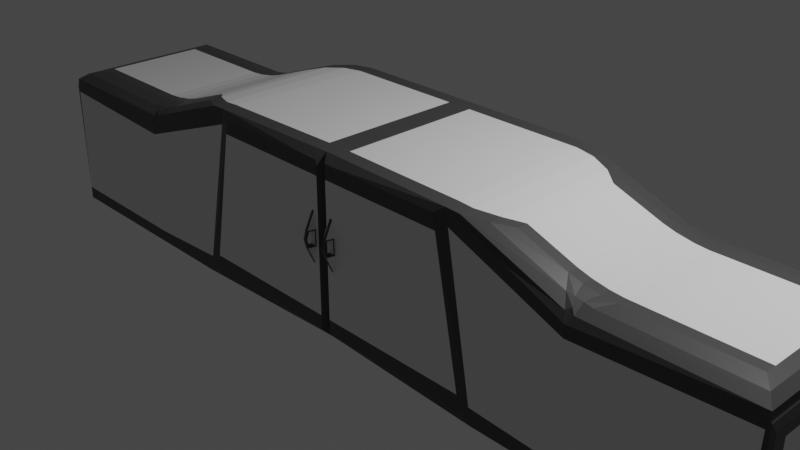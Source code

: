 # Source: supcup2.blend  (saved by Blender 3.1.7; exported with 4.5.12 LTS)
import bpy
from mathutils import Matrix  # noqa: F401  (used for matrix-valued properties, if any)

bpy.ops.wm.read_factory_settings(use_empty=True)
scene = bpy.context.scene
scene.name = 'Scene'

# ---- collections
col_collection = bpy.data.collections.new('Collection'); scene.collection.children.link(col_collection)

# ---- materials (node trees are filled in below, after node groups)
mat_cbdark = bpy.data.materials.new('CBDark')
mat_cbdark.alpha_threshold = 0.0
mat_cbdark.use_transparent_shadow = False
mat_cbdark.line_color = (0.0, 0.0, 0.0, 1.0)
mat_cblight = bpy.data.materials.new('CBLight')
mat_cblight.use_transparent_shadow = False

# ---- material node trees
mat_cbdark.use_nodes = True; mat_cbdark.node_tree.nodes.clear()
_N = mat_cbdark.node_tree.nodes; _L = mat_cbdark.node_tree.links
n0 = _N.new('ShaderNodeOutputMaterial'); n0.name = 'Material Output'; n0.location = (300, 300)
n1 = _N.new('ShaderNodeBsdfPrincipled'); n1.name = 'Principled BSDF'; n1.location = (10, 300)
n1.distribution = 'GGX'
n1.subsurface_method = 'RANDOM_WALK_SKIN'
n1.inputs[0].default_value = (0.05811, 0.05811, 0.05811, 1.0)
n1.inputs[2].default_value = 0.4
n1.inputs[3].default_value = 1.45
n1.inputs[27].default_value = (0.0, 0.0, 0.0, 1.0)
n1.inputs[28].default_value = 1.0
_L.new(n1.outputs[0], n0.inputs[0])
n0.is_active_output = True
mat_cblight.use_nodes = True; mat_cblight.node_tree.nodes.clear()
_N = mat_cblight.node_tree.nodes; _L = mat_cblight.node_tree.links
n0 = _N.new('ShaderNodeBsdfPrincipled'); n0.name = 'Principled BSDF'; n0.location = (10, 300)
n0.distribution = 'GGX'
n0.subsurface_method = 'RANDOM_WALK_SKIN'
n0.inputs[3].default_value = 1.45
n0.inputs[27].default_value = (0.0, 0.0, 0.0, 1.0)
n0.inputs[28].default_value = 1.0
n1 = _N.new('ShaderNodeOutputMaterial'); n1.name = 'Material Output'; n1.location = (300, 300)
_L.new(n0.outputs[0], n1.inputs[0])
n1.is_active_output = True

# ---- world
world_world = bpy.data.worlds.new('World'); scene.world = world_world
world_world.use_nodes = True; world_world.node_tree.nodes.clear()
_N = world_world.node_tree.nodes; _L = world_world.node_tree.links
n0 = _N.new('ShaderNodeOutputWorld'); n0.name = 'World Output'; n0.location = (300, 300)
n1 = _N.new('ShaderNodeBackground'); n1.name = 'Background'; n1.location = (10, 300)
n1.inputs[0].default_value = (0.05088, 0.05088, 0.05088, 1.0)
_L.new(n1.outputs[0], n0.inputs[0])
n0.is_active_output = True
world_world.color = (0.05088, 0.05088, 0.05088)
world_world.use_sun_shadow = False
world_world.sun_shadow_jitter_overblur = 0.0

# ---- cameras
cam_camera = bpy.data.cameras.new('Camera')
cam_camera.clip_end = 100.0
cam_camera.ortho_scale = 7.314

# ---- lights
light_light = bpy.data.lights.new('Light', 'POINT')
light_light.transmission_factor = 0.0
light_light.energy = 1000.0
light_light.shadow_soft_size = 0.1
light_light.shadow_maximum_resolution = 0.006
light_light.use_absolute_resolution = True

# ---- meshes
me_cube = bpy.data.meshes.new('Cube')
me_cube.from_pydata([(1.912, 1.0, -1.0), (0.0, 1.0, 1.0), (0.0, 1.0, -1.0), (2.914, 1.0, -1.0), (2.914, -1.0, -1.0), (2.914, -1.0, 0.3435), (2.914, 1.0, 0.3435), (2.144, 0.6952, 0.9167), (1.516, 1.0, 1.0), (1.975, 0.8476, 0.9584), (1.745, 0.9592, 0.9888), (2.144, -0.6952, 0.9167), (1.975, -0.8476, 0.9584), (1.745, -0.9592, 0.9888), (3.155, 0.6952, 0.6391), (2.914, 1.0, 0.4731), (2.683, 0.6952, 0.7224), (3.054, 0.8467, 0.6138), (3.004, 0.6952, 0.6513), (2.961, 0.8418, 0.6291), (2.874, 0.9574, 0.5668), (2.966, 0.9573, 0.5525), (2.919, 0.9239, 0.6008), (2.831, 0.6952, 0.6818), (2.79, 0.8467, 0.6585), (2.875, 0.8418, 0.6437), (3.155, -0.6952, 0.6391), (2.683, -0.6952, 0.7224), (2.914, -1.0, 0.4731), (3.004, -0.6952, 0.6513), (3.054, -0.8467, 0.6138), (2.961, -0.8418, 0.6291), (2.79, -0.8467, 0.6585), (2.831, -0.6952, 0.6818), (2.875, -0.8418, 0.6437), (2.966, -0.9573, 0.5525), (2.874, -0.9574, 0.5668), (2.919, -0.9239, 0.6008), (4.434, 0.6952, 0.6391), (1.551, 1.0, 0.824), (4.555, 0.8476, 0.6155), (4.643, 0.9592, 0.551), (4.434, -0.6952, 0.6391), (0.0, 1.0, 0.824), (4.555, -0.8476, 0.6155), (4.643, -0.9592, 0.551), (1.832, -1.0, -0.9204), (1.977, -1.0, -1.0), (0.06277, -1.0, 0.9204), (0.0, -0.9204, 1.0), (0.06277, -1.0, -0.9204), (0.0, -0.9204, -1.0), (1.467, -1.0, 0.9204), (1.58, -0.9602, 0.9969), (4.675, 0.9071, -0.9071), (4.602, 1.0, -1.0), (4.653, 0.9728, -0.9728), (4.675, -0.9071, -0.9071), (4.602, -1.0, -1.0), (4.653, -0.9728, -0.9728), (4.675, 0.9071, 0.3699), (4.623, 0.9664, 0.5304), (4.66, 0.9629, 0.4554), (4.675, -0.9071, 0.3699), (4.623, -0.9664, 0.5304), (4.66, -0.9629, 0.4554), (0.06277, -1.0, 0.7584), (0.0, -0.9204, 0.824), (1.499, -1.0, 0.7584), (1.615, -0.9637, 0.8211), (4.675, 0.9071, 0.2575), (4.659, 0.9638, 0.3297), (4.621, 0.9693, 0.3957), (4.675, -0.9071, 0.2575), (4.659, -0.9638, 0.3297), (4.621, -0.9693, 0.3957), (0.0, 1.0, -0.8161), (4.654, 0.9719, -0.8415), (0.06277, -1.0, -0.7512), (1.876, 1.0, -0.8161), (2.914, -1.0, -0.8646), (2.914, 1.0, -0.8646), (1.941, -0.9963, -0.8164), (0.0, -0.9204, -0.8161), (1.798, -1.0, -0.7512), (4.675, 0.9071, -0.7897), (4.654, -0.9719, -0.8415), (4.603, -0.9969, -0.8593), (4.603, 0.9969, -0.8593), (4.675, -0.9071, -0.7897), (0.1763, 1.0, -1.0), (0.1397, 1.0, 1.0), (0.1823, -0.9277, -1.0), (0.2259, -1.0, -0.9204), (0.1922, -1.0, 0.9204), (0.1457, -0.9241, 0.9997), (0.1952, -1.0, 0.7584), (0.143, 1.0, 0.824), (0.1729, 1.0, -0.8161), (0.2228, -1.0, -0.7512), (2.914, 0.8349, -1.0), (1.745, 0.8008, 0.9888), (1.975, 0.7076, 0.9584), (2.144, 0.5804, 0.9167), (2.683, 0.5804, 0.7224), (2.831, 0.5804, 0.6818), (3.004, 0.5804, 0.6513), (3.155, 0.5804, 0.6391), (4.434, 0.5804, 0.6391), (4.555, 0.7076, 0.6155), (4.643, 0.8008, 0.551), (0.0, 0.8414, -1.0), (1.918, 0.8349, -1.0), (0.0, 0.8414, 1.0), (1.521, 0.8382, 0.9997), (4.602, 0.8349, -1.0), (4.653, 0.8121, -0.9728), (4.675, 0.7573, -0.9071), (4.675, 0.7573, 0.3699), (4.66, 0.8039, 0.4554), (4.623, 0.8068, 0.5304), (4.675, 0.7573, 0.2575), (0.0, 0.8414, 0.824), (0.0, 0.8414, -0.8161), (4.675, 0.7573, -0.7897), (0.1768, 0.8408, -1.0), (0.1402, 0.8411, 1.0), (2.683, -0.5777, 0.7224), (4.434, -0.5777, 0.6391), (1.972, -0.8309, -1.0), (4.653, -0.8083, -0.9728), (4.675, -0.7537, -0.9071), (4.66, -0.8001, 0.4554), (4.623, -0.803, 0.5304), (4.675, -0.7537, 0.2575), (4.675, -0.7537, -0.7897), (0.1818, -0.7648, -1.0), (0.1452, -0.7614, 0.9997), (2.914, -0.8309, -1.0), (1.745, -0.797, 0.9888), (1.975, -0.7043, 0.9584), (2.144, -0.5777, 0.9167), (2.831, -0.5777, 0.6818), (3.004, -0.5777, 0.6513), (3.155, -0.5777, 0.6391), (4.555, -0.7043, 0.6155), (4.643, -0.797, 0.551), (0.0, -0.7581, -1.0), (0.0, -0.7581, 1.0), (1.575, -0.7945, 0.9971), (4.602, -0.8309, -1.0), (4.675, -0.7537, 0.3699), (0.0, -0.7581, 0.824), (0.0, -0.7581, -0.8161), (0.06277, -1.0, 0.003612), (0.129, -1.0, 0.7584), (0.1428, -1.0, -0.7512), (0.209, -1.0, 0.003612), (0.1359, -1.087, 0.003612), (0.06277, -1.0, 0.381), (0.09588, -1.0, 0.7584), (0.1028, -1.0, -0.7512), (0.2159, -1.0, -0.3738), (0.06277, -1.0, -0.3738), (0.1621, -1.0, 0.7584), (0.1828, -1.0, -0.7512), (0.2021, -1.0, 0.381), (0.102, -1.013, 0.01743), (0.1695, -1.013, 0.01743), (0.1393, -1.0, -0.3738), (0.1324, -1.0, 0.381), (0.1673, -1.0, 0.381), (0.1776, -1.0, -0.3738), (0.101, -1.0, -0.3738), (0.0976, -1.0, 0.381), (0.06277, -1.0, 0.5697), (0.07933, -1.0, 0.7584), (0.08277, -1.0, -0.7512), (0.2193, -1.0, -0.5625), (0.06277, -1.0, -0.1851), (0.1455, -1.0, 0.7584), (0.1628, -1.0, -0.7512), (0.2055, -1.0, 0.1923), (0.08105, -1.0, 0.003612), (0.1568, -1.073, 0.01743), (0.141, -1.0, -0.5625), (0.1342, -1.087, 0.1923), (0.06277, -1.0, 0.1923), (0.1124, -1.0, 0.7584), (0.1228, -1.0, -0.7512), (0.2124, -1.0, -0.1851), (0.06277, -1.0, -0.5625), (0.1786, -1.0, 0.7584), (0.2028, -1.0, -0.7512), (0.1986, -1.0, 0.5697), (0.1147, -1.073, 0.01743), (0.1907, -1.0, 0.003612), (0.1376, -1.0, -0.1851), (0.1307, -1.0, 0.5697), (0.1498, -1.0, 0.381), (0.1847, -1.0, 0.381), (0.1672, -1.013, 0.1785), (0.1647, -1.0, 0.5697), (0.1585, -1.0, -0.3738), (0.1967, -1.0, -0.3738), (0.1802, -1.0, -0.5625), (0.175, -1.0, -0.1851), (0.08191, -1.0, -0.3738), (0.1202, -1.0, -0.3738), (0.1019, -1.0, -0.5625), (0.1002, -1.0, -0.1851), (0.08019, -1.0, 0.381), (0.115, -1.0, 0.381), (0.1013, -1.013, 0.1785), (0.09674, -1.0, 0.5697), (0.1137, -1.0, 0.5697), (0.1136, -1.073, 0.1785), (0.08062, -1.0, 0.1923), (0.1189, -1.0, -0.1851), (0.1215, -1.0, -0.5625), (0.08234, -1.0, -0.5625), (0.1937, -1.0, -0.1851), (0.1998, -1.0, -0.5625), (0.1606, -1.0, -0.5625), (0.1816, -1.0, 0.5697), (0.1877, -1.0, 0.1923), (0.1549, -1.073, 0.1785), (0.1477, -1.0, 0.5697), (0.1563, -1.0, -0.1851), (0.08148, -1.0, -0.1851), (0.07976, -1.0, 0.5697), (0.1176, -1.087, 0.003612), (0.09932, -1.0, 0.003612), (0.1698, -1.0, 0.1923), (0.1724, -1.0, 0.003612), (0.09846, -1.0, 0.1923), (0.1541, -1.087, 0.003612), (0.1163, -1.087, 0.1923), (0.152, -1.087, 0.1923), (0.135, -1.111, 0.09796), (0.117, -1.111, 0.09796), (0.1531, -1.111, 0.09796), (0.1142, -1.098, 0.09796), (0.1559, -1.098, 0.09796), (-1.912, 1.0, -1.0), (-2.914, 1.0, -1.0), (-2.914, -1.0, -1.0), (-2.914, -1.0, 0.3435), (-2.914, 1.0, 0.3435), (-2.144, 0.6952, 0.9167), (-1.516, 1.0, 1.0), (-1.975, 0.8476, 0.9584), (-1.745, 0.9592, 0.9888), (-2.144, -0.6952, 0.9167), (-1.975, -0.8476, 0.9584), (-1.745, -0.9592, 0.9888), (-3.155, 0.6952, 0.6391), (-2.914, 1.0, 0.4731), (-2.683, 0.6952, 0.7224), (-3.054, 0.8467, 0.6138), (-3.004, 0.6952, 0.6513), (-2.961, 0.8418, 0.6291), (-2.874, 0.9574, 0.5668), (-2.966, 0.9573, 0.5525), (-2.919, 0.9239, 0.6008), (-2.831, 0.6952, 0.6818), (-2.79, 0.8467, 0.6585), (-2.875, 0.8418, 0.6437), (-3.155, -0.6952, 0.6391), (-2.683, -0.6952, 0.7224), (-2.914, -1.0, 0.4731), (-3.004, -0.6952, 0.6513), (-3.054, -0.8467, 0.6138), (-2.961, -0.8418, 0.6291), (-2.79, -0.8467, 0.6585), (-2.831, -0.6952, 0.6818), (-2.875, -0.8418, 0.6437), (-2.966, -0.9573, 0.5525), (-2.874, -0.9574, 0.5668), (-2.919, -0.9239, 0.6008), (-4.434, 0.6952, 0.6391), (-1.551, 1.0, 0.824), (-4.555, 0.8476, 0.6155), (-4.643, 0.9592, 0.551), (-4.434, -0.6952, 0.6391), (-4.555, -0.8476, 0.6155), (-4.643, -0.9592, 0.551), (-1.832, -1.0, -0.9204), (-1.977, -1.0, -1.0), (-0.06277, -1.0, 0.9204), (-0.06277, -1.0, -0.9204), (-1.467, -1.0, 0.9204), (-1.58, -0.9602, 0.9969), (-4.675, 0.9071, -0.9071), (-4.602, 1.0, -1.0), (-4.653, 0.9728, -0.9728), (-4.675, -0.9071, -0.9071), (-4.602, -1.0, -1.0), (-4.653, -0.9728, -0.9728), (-4.675, 0.9071, 0.3699), (-4.623, 0.9664, 0.5304), (-4.66, 0.9629, 0.4554), (-4.675, -0.9071, 0.3699), (-4.623, -0.9664, 0.5304), (-4.66, -0.9629, 0.4554), (-0.06277, -1.0, 0.7584), (-1.499, -1.0, 0.7584), (-1.615, -0.9637, 0.8211), (-4.675, 0.9071, 0.2575), (-4.659, 0.9638, 0.3297), (-4.621, 0.9693, 0.3957), (-4.675, -0.9071, 0.2575), (-4.659, -0.9638, 0.3297), (-4.621, -0.9693, 0.3957), (-4.654, 0.9719, -0.8415), (-0.06277, -1.0, -0.7512), (-1.876, 1.0, -0.8161), (-2.914, -1.0, -0.8646), (-2.914, 1.0, -0.8646), (-1.941, -0.9963, -0.8164), (-1.798, -1.0, -0.7512), (-4.675, 0.9071, -0.7897), (-4.654, -0.9719, -0.8415), (-4.603, -0.9969, -0.8593), (-4.603, 0.9969, -0.8593), (-4.675, -0.9071, -0.7897), (-0.1763, 1.0, -1.0), (-0.1397, 1.0, 1.0), (-0.1823, -0.9277, -1.0), (-0.2259, -1.0, -0.9204), (-0.1922, -1.0, 0.9204), (-0.1457, -0.9241, 0.9997), (-0.1952, -1.0, 0.7584), (-0.143, 1.0, 0.824), (-0.1729, 1.0, -0.8161), (-0.2228, -1.0, -0.7512), (-2.914, 0.8349, -1.0), (-1.745, 0.8008, 0.9888), (-1.975, 0.7076, 0.9584), (-2.144, 0.5804, 0.9167), (-2.683, 0.5804, 0.7224), (-2.831, 0.5804, 0.6818), (-3.004, 0.5804, 0.6513), (-3.155, 0.5804, 0.6391), (-4.434, 0.5804, 0.6391), (-4.555, 0.7076, 0.6155), (-4.643, 0.8008, 0.551), (-1.918, 0.8349, -1.0), (-1.521, 0.8382, 0.9997), (-4.602, 0.8349, -1.0), (-4.653, 0.8121, -0.9728), (-4.675, 0.7573, -0.9071), (-4.675, 0.7573, 0.3699), (-4.66, 0.8039, 0.4554), (-4.623, 0.8068, 0.5304), (-4.675, 0.7573, 0.2575), (-4.675, 0.7573, -0.7897), (-0.1768, 0.8408, -1.0), (-0.1402, 0.8411, 1.0), (-2.683, -0.5777, 0.7224), (-4.434, -0.5777, 0.6391), (-1.972, -0.8309, -1.0), (-4.653, -0.8083, -0.9728), (-4.675, -0.7537, -0.9071), (-4.66, -0.8001, 0.4554), (-4.623, -0.803, 0.5304), (-4.675, -0.7537, 0.2575), (-4.675, -0.7537, -0.7897), (-0.1818, -0.7648, -1.0), (-0.1452, -0.7614, 0.9997), (-2.914, -0.8309, -1.0), (-1.745, -0.797, 0.9888), (-1.975, -0.7043, 0.9584), (-2.144, -0.5777, 0.9167), (-2.831, -0.5777, 0.6818), (-3.004, -0.5777, 0.6513), (-3.155, -0.5777, 0.6391), (-4.555, -0.7043, 0.6155), (-4.643, -0.797, 0.551), (-1.575, -0.7945, 0.9971), (-4.602, -0.8309, -1.0), (-4.675, -0.7537, 0.3699), (-0.06277, -1.0, 0.003612), (-0.129, -1.0, 0.7584), (-0.1428, -1.0, -0.7512), (-0.209, -1.0, 0.003612), (-0.1359, -1.087, 0.003612), (-0.06277, -1.0, 0.381), (-0.09588, -1.0, 0.7584), (-0.1028, -1.0, -0.7512), (-0.2159, -1.0, -0.3738), (-0.06277, -1.0, -0.3738), (-0.1621, -1.0, 0.7584), (-0.1828, -1.0, -0.7512), (-0.2021, -1.0, 0.381), (-0.102, -1.013, 0.01743), (-0.1695, -1.013, 0.01743), (-0.1393, -1.0, -0.3738), (-0.1324, -1.0, 0.381), (-0.1673, -1.0, 0.381), (-0.1776, -1.0, -0.3738), (-0.101, -1.0, -0.3738), (-0.0976, -1.0, 0.381), (-0.06277, -1.0, 0.5697), (-0.07933, -1.0, 0.7584), (-0.08277, -1.0, -0.7512), (-0.2193, -1.0, -0.5625), (-0.06277, -1.0, -0.1851), (-0.1455, -1.0, 0.7584), (-0.1628, -1.0, -0.7512), (-0.2055, -1.0, 0.1923), (-0.08105, -1.0, 0.003612), (-0.1568, -1.073, 0.01743), (-0.141, -1.0, -0.5625), (-0.1342, -1.087, 0.1923), (-0.06277, -1.0, 0.1923), (-0.1124, -1.0, 0.7584), (-0.1228, -1.0, -0.7512), (-0.2124, -1.0, -0.1851), (-0.06277, -1.0, -0.5625), (-0.1786, -1.0, 0.7584), (-0.2028, -1.0, -0.7512), (-0.1986, -1.0, 0.5697), (-0.1147, -1.073, 0.01743), (-0.1907, -1.0, 0.003612), (-0.1376, -1.0, -0.1851), (-0.1307, -1.0, 0.5697), (-0.1498, -1.0, 0.381), (-0.1847, -1.0, 0.381), (-0.1672, -1.013, 0.1785), (-0.1647, -1.0, 0.5697), (-0.1585, -1.0, -0.3738), (-0.1967, -1.0, -0.3738), (-0.1802, -1.0, -0.5625), (-0.175, -1.0, -0.1851), (-0.08191, -1.0, -0.3738), (-0.1202, -1.0, -0.3738), (-0.1019, -1.0, -0.5625), (-0.1002, -1.0, -0.1851), (-0.08019, -1.0, 0.381), (-0.115, -1.0, 0.381), (-0.1013, -1.013, 0.1785), (-0.09674, -1.0, 0.5697), (-0.1137, -1.0, 0.5697), (-0.1136, -1.073, 0.1785), (-0.08062, -1.0, 0.1923), (-0.1189, -1.0, -0.1851), (-0.1215, -1.0, -0.5625), (-0.08234, -1.0, -0.5625), (-0.1937, -1.0, -0.1851), (-0.1998, -1.0, -0.5625), (-0.1606, -1.0, -0.5625), (-0.1816, -1.0, 0.5697), (-0.1877, -1.0, 0.1923), (-0.1549, -1.073, 0.1785), (-0.1477, -1.0, 0.5697), (-0.1563, -1.0, -0.1851), (-0.08148, -1.0, -0.1851), (-0.07976, -1.0, 0.5697), (-0.1176, -1.087, 0.003612), (-0.09932, -1.0, 0.003612), (-0.1698, -1.0, 0.1923), (-0.1724, -1.0, 0.003612), (-0.09846, -1.0, 0.1923), (-0.1541, -1.087, 0.003612), (-0.1163, -1.087, 0.1923), (-0.152, -1.087, 0.1923), (-0.135, -1.111, 0.09796), (-0.117, -1.111, 0.09796), (-0.1531, -1.111, 0.09796), (-0.1142, -1.098, 0.09796), (-0.1559, -1.098, 0.09796)], [], [(122, 113, 1, 43), (80, 4, 58, 87), (137, 148, 49, 95), (112, 0, 3, 100), (149, 53, 13, 139), (141, 11, 27, 127), (61, 15, 21, 41), (136, 129, 47, 92), (97, 91, 8, 39), (82, 47, 4, 80), (144, 26, 42, 128), (6, 15, 61, 72), (100, 3, 55, 115), (14, 17, 19, 18), (17, 21, 22, 19), (15, 20, 22, 21), (20, 24, 25, 22), (16, 23, 25, 24), (23, 18, 19, 25), (19, 22, 25), (26, 29, 31, 30), (29, 33, 34, 31), (27, 32, 34, 33), (32, 36, 37, 34), (28, 35, 37, 36), (35, 30, 31, 37), (31, 34, 37), (53, 28, 36, 13), (139, 13, 12, 140), (140, 12, 11, 141), (127, 27, 33, 142), (142, 33, 29, 143), (143, 29, 26, 144), (13, 36, 32, 12), (12, 32, 27, 11), (15, 8, 10, 20), (20, 10, 9, 24), (24, 9, 7, 16), (128, 42, 44, 145), (145, 44, 45, 146), (28, 64, 45, 35), (135, 134, 73, 89), (35, 45, 44, 30), (30, 44, 42, 26), (146, 45, 64, 133), (41, 21, 17, 40), (40, 17, 14, 38), (39, 8, 15, 6), (66, 48, 49, 67), (92, 47, 46, 93), (94, 52, 53, 95), (84, 46, 47, 82), (96, 94, 48, 66, 176, 160, 188, 155, 180, 164, 192), (115, 55, 56, 116), (116, 56, 54, 117), (118, 60, 62, 119), (119, 62, 61, 120), (85, 54, 56, 77), (77, 56, 55, 88), (73, 63, 65, 74), (74, 65, 64, 75), (134, 151, 63, 73), (86, 74, 75, 87), (89, 73, 74, 86), (62, 71, 72, 61), (60, 70, 71, 62), (230, 176, 66, 175), (52, 68, 69, 53), (78, 191, 163, 179, 154, 187, 159, 175, 66, 67, 83), (79, 39, 6, 81), (81, 6, 72, 88), (53, 69, 5, 28), (98, 97, 39, 79), (28, 5, 75, 64), (123, 122, 43, 76), (111, 123, 76, 2), (90, 98, 79, 0), (3, 81, 88, 55), (0, 79, 81, 3), (50, 78, 83, 51), (93, 99, 193, 165, 181, 156, 189, 161, 177, 78, 50), (57, 89, 86, 59), (59, 86, 87, 58), (71, 77, 88, 72), (70, 85, 77, 71), (68, 84, 82, 69), (131, 135, 89, 57), (69, 82, 80, 5), (5, 80, 87, 75), (46, 84, 99, 93), (2, 76, 98, 90), (76, 43, 97, 98), (84, 68, 96, 194, 166, 182, 157, 190, 162, 178, 99), (68, 52, 94, 96), (48, 94, 95, 49), (51, 92, 93, 50), (43, 1, 91, 97), (147, 136, 92, 51), (149, 137, 95, 53), (8, 91, 126, 114), (2, 90, 125, 111), (54, 85, 124, 117), (147, 153, 123, 111), (153, 152, 122, 123), (70, 60, 118, 121), (132, 119, 120, 133), (151, 118, 119, 132), (130, 116, 117, 131), (150, 115, 116, 130), (41, 110, 120, 61), (85, 70, 121, 124), (40, 109, 110, 41), (38, 108, 109, 40), (18, 106, 107, 14), (23, 105, 106, 18), (16, 104, 105, 23), (9, 102, 103, 7), (10, 101, 102, 9), (138, 100, 115, 150), (14, 107, 108, 38), (90, 0, 112, 125), (7, 103, 104, 16), (8, 114, 101, 10), (129, 112, 100, 138), (91, 1, 113, 126), (152, 148, 113, 122), (67, 49, 148, 152), (47, 129, 138, 4), (4, 138, 150, 58), (58, 150, 130, 59), (59, 130, 131, 57), (63, 151, 132, 65), (65, 132, 133, 64), (83, 67, 152, 153), (51, 83, 153, 147), (114, 126, 137, 149), (111, 125, 136, 147), (117, 124, 135, 131), (121, 118, 151, 134), (110, 146, 133, 120), (124, 121, 134, 135), (109, 145, 146, 110), (108, 128, 145, 109), (106, 143, 144, 107), (105, 142, 143, 106), (104, 127, 142, 105), (102, 140, 141, 103), (101, 139, 140, 102), (107, 144, 128, 108), (125, 112, 129, 136), (103, 141, 127, 104), (114, 149, 139, 101), (126, 113, 148, 137), (229, 183, 154, 179), (228, 236, 158, 197), (227, 180, 155, 198), (238, 199, 170, 186), (225, 200, 171, 233), (224, 192, 164, 202), (223, 203, 169, 185), (222, 204, 172, 205), (221, 196, 234, 206), (220, 207, 163, 191), (219, 208, 173, 209), (218, 231, 232, 210), (217, 211, 159, 187), (237, 212, 174, 235), (215, 188, 160, 214), (212, 215, 214, 174), (170, 198, 215, 212), (198, 155, 188, 215), (239, 186, 237, 240), (186, 170, 212, 237), (183, 217, 187, 154), (232, 235, 217, 183), (235, 174, 211, 217), (208, 218, 210, 173), (169, 197, 218, 208), (197, 158, 231, 218), (189, 219, 209, 161), (156, 185, 219, 189), (185, 169, 208, 219), (177, 220, 191, 78), (161, 209, 220, 177), (209, 173, 207, 220), (204, 221, 206, 172), (162, 190, 221, 204), (190, 157, 196, 221), (193, 222, 205, 165), (99, 178, 222, 193), (178, 162, 204, 222), (181, 223, 185, 156), (165, 205, 223, 181), (205, 172, 203, 223), (200, 224, 202, 171), (166, 194, 224, 200), (194, 96, 192, 224), (196, 225, 233, 234), (157, 182, 225, 196), (182, 166, 200, 225), (241, 238, 186, 239), (233, 171, 199, 238), (199, 227, 198, 170), (171, 202, 227, 199), (202, 164, 180, 227), (203, 228, 197, 169), (172, 206, 228, 203), (206, 234, 236, 228), (207, 229, 179, 163), (173, 210, 229, 207), (210, 232, 183, 229), (211, 230, 175, 159), (174, 214, 230, 211), (214, 160, 176, 230), (195, 167, 232, 231), (201, 168, 234, 233), (167, 213, 235, 232), (168, 184, 236, 234), (213, 216, 237, 235), (242, 195, 231, 240), (226, 201, 233, 238), (243, 226, 238, 241), (168, 201, 213, 167), (236, 168, 167, 231, 158), (238, 186, 237, 213, 201), (184, 243, 241, 236), (216, 242, 240, 237), (236, 241, 239, 158), (158, 239, 240, 231), (317, 323, 297, 246), (369, 331, 49, 148), (347, 336, 245, 244), (379, 371, 255, 292), (373, 359, 269, 253), (300, 283, 263, 257), (368, 328, 288, 361), (333, 281, 250, 327), (319, 317, 246, 288), (376, 360, 284, 268), (248, 310, 300, 257), (336, 349, 294, 245), (256, 260, 261, 259), (259, 261, 264, 263), (257, 263, 264, 262), (262, 264, 267, 266), (258, 266, 267, 265), (265, 267, 261, 260), (261, 267, 264), (268, 272, 273, 271), (271, 273, 276, 275), (269, 275, 276, 274), (274, 276, 279, 278), (270, 278, 279, 277), (277, 279, 273, 272), (273, 279, 276), (292, 255, 278, 270), (371, 372, 254, 255), (372, 373, 253, 254), (359, 374, 275, 269), (374, 375, 271, 275), (375, 376, 268, 271), (255, 254, 274, 278), (254, 253, 269, 274), (257, 262, 252, 250), (262, 266, 251, 252), (266, 258, 249, 251), (360, 377, 285, 284), (377, 378, 286, 285), (270, 277, 286, 303), (367, 325, 311, 366), (277, 272, 285, 286), (272, 268, 284, 285), (378, 365, 303, 286), (283, 282, 259, 263), (282, 280, 256, 259), (281, 248, 257, 250), (305, 67, 49, 289), (328, 329, 287, 288), (330, 331, 292, 291), (320, 319, 288, 287), (332, 420, 392, 408, 383, 416, 388, 404, 305, 289, 330), (349, 350, 295, 294), (350, 351, 293, 295), (352, 353, 301, 299), (353, 354, 300, 301), (321, 314, 295, 293), (314, 324, 294, 295), (311, 312, 304, 302), (312, 313, 303, 304), (366, 311, 302, 381), (322, 323, 313, 312), (325, 322, 312, 311), (301, 300, 310, 309), (299, 301, 309, 308), (458, 403, 305, 404), (291, 292, 307, 306), (315, 83, 67, 305, 403, 387, 415, 382, 407, 391, 419), (316, 318, 248, 281), (318, 324, 310, 248), (292, 270, 247, 307), (334, 316, 281, 333), (270, 303, 313, 247), (326, 244, 316, 334), (245, 294, 324, 318), (244, 245, 318, 316), (290, 51, 83, 315), (329, 290, 315, 405, 389, 417, 384, 409, 393, 421, 335), (296, 298, 322, 325), (298, 297, 323, 322), (309, 310, 324, 314), (308, 309, 314, 321), (306, 307, 319, 320), (363, 296, 325, 367), (307, 247, 317, 319), (247, 313, 323, 317), (287, 329, 335, 320), (2, 326, 334, 76), (76, 334, 333, 43), (320, 335, 406, 390, 418, 385, 410, 394, 422, 332, 306), (306, 332, 330, 291), (289, 49, 331, 330), (51, 290, 329, 328), (43, 333, 327, 1), (147, 51, 328, 368), (379, 292, 331, 369), (250, 348, 358, 327), (2, 111, 357, 326), (293, 351, 356, 321), (308, 355, 352, 299), (364, 365, 354, 353), (381, 364, 353, 352), (362, 363, 351, 350), (380, 362, 350, 349), (283, 300, 354, 346), (321, 356, 355, 308), (282, 283, 346, 345), (280, 282, 345, 344), (260, 256, 343, 342), (265, 260, 342, 341), (258, 265, 341, 340), (251, 249, 339, 338), (252, 251, 338, 337), (370, 380, 349, 336), (256, 280, 344, 343), (326, 357, 347, 244), (249, 258, 340, 339), (250, 252, 337, 348), (361, 370, 336, 347), (327, 358, 113, 1), (288, 246, 370, 361), (246, 297, 380, 370), (297, 298, 362, 380), (298, 296, 363, 362), (302, 304, 364, 381), (304, 303, 365, 364), (348, 379, 369, 358), (111, 147, 368, 357), (351, 363, 367, 356), (355, 366, 381, 352), (346, 354, 365, 378), (356, 367, 366, 355), (345, 346, 378, 377), (344, 345, 377, 360), (342, 343, 376, 375), (341, 342, 375, 374), (340, 341, 374, 359), (338, 339, 373, 372), (337, 338, 372, 371), (343, 344, 360, 376), (357, 368, 361, 347), (339, 340, 359, 373), (348, 337, 371, 379), (358, 369, 148, 113), (457, 407, 382, 411), (456, 425, 386, 464), (455, 426, 383, 408), (466, 414, 398, 427), (453, 461, 399, 428), (452, 430, 392, 420), (451, 413, 397, 431), (450, 433, 400, 432), (449, 434, 462, 424), (448, 419, 391, 435), (447, 437, 401, 436), (446, 438, 460, 459), (445, 415, 387, 439), (465, 463, 402, 440), (443, 442, 388, 416), (440, 402, 442, 443), (398, 440, 443, 426), (426, 443, 416, 383), (467, 468, 465, 414), (414, 465, 440, 398), (411, 382, 415, 445), (460, 411, 445, 463), (463, 445, 439, 402), (436, 401, 438, 446), (397, 436, 446, 425), (425, 446, 459, 386), (417, 389, 437, 447), (384, 417, 447, 413), (413, 447, 436, 397), (405, 315, 419, 448), (389, 405, 448, 437), (437, 448, 435, 401), (432, 400, 434, 449), (390, 432, 449, 418), (418, 449, 424, 385), (421, 393, 433, 450), (335, 421, 450, 406), (406, 450, 432, 390), (409, 384, 413, 451), (393, 409, 451, 433), (433, 451, 431, 400), (428, 399, 430, 452), (394, 428, 452, 422), (422, 452, 420, 332), (424, 462, 461, 453), (385, 424, 453, 410), (410, 453, 428, 394), (469, 467, 414, 466), (461, 466, 427, 399), (427, 398, 426, 455), (399, 427, 455, 430), (430, 455, 408, 392), (431, 397, 425, 456), (400, 431, 456, 434), (434, 456, 464, 462), (435, 391, 407, 457), (401, 435, 457, 438), (438, 457, 411, 460), (439, 387, 403, 458), (402, 439, 458, 442), (442, 458, 404, 388), (423, 459, 460, 395), (429, 461, 462, 396), (395, 460, 463, 441), (396, 462, 464, 412), (441, 463, 465, 444), (470, 468, 459, 423), (454, 466, 461, 429), (471, 469, 466, 454), (396, 395, 441, 429), (464, 386, 459, 395, 396), (466, 429, 441, 465, 414), (412, 464, 469, 471), (444, 465, 468, 470), (464, 386, 467, 469), (386, 459, 468, 467)])
me_cube.polygons.foreach_set('material_index', [0, 0, 0, 0, 0, 0, 0, 0, 0, 0, 0, 0, 0, 0, 0, 0, 0, 0, 0, 0, 0, 0, 0, 0, 0, 0, 0, 0, 0, 0, 0, 0, 0, 0, 0, 0, 0, 0, 0, 0, 0, 0, 0, 0, 0, 0, 0, 0, 0, 0, 0, 0, 0, 0, 0, 0, 0, 0, 0, 0, 0, 0, 0, 0, 0, 0, 1, 0, 0, 1, 1, 0, 1, 0, 0, 0, 0, 0, 0, 0, 0, 0, 0, 0, 0, 0, 0, 1, 1, 0, 0, 1, 1, 0, 0, 0, 0, 0, 0, 0, 0, 0, 0, 1, 0, 0, 0, 0, 0, 0, 1, 0, 0, 0, 0, 0, 0, 0, 0, 0, 0, 0, 0, 0, 0, 0, 0, 0, 0, 0, 0, 0, 0, 1, 0, 1, 0, 0, 0, 0, 1, 0, 0, 1, 1, 1, 1, 1, 1, 0, 1, 1, 0, 1, 0, 1, 0, 1, 1, 1, 1, 1, 1, 1, 1, 1, 1, 1, 1, 1, 1, 0, 0, 1, 1, 1, 1, 1, 0, 1, 1, 1, 1, 1, 1, 1, 1, 1, 1, 1, 1, 1, 1, 1, 1, 1, 1, 1, 1, 1, 0, 1, 1, 1, 1, 1, 1, 1, 1, 1, 1, 1, 1, 1, 0, 0, 0, 0, 0, 0, 0, 0, 1, 0, 0, 0, 0, 0, 0, 0, 0, 0, 0, 0, 0, 0, 0, 0, 0, 0, 0, 0, 0, 0, 0, 0, 0, 0, 0, 0, 0, 0, 0, 0, 0, 0, 0, 0, 0, 0, 0, 0, 0, 0, 0, 0, 0, 0, 0, 0, 0, 0, 0, 0, 0, 0, 0, 0, 0, 0, 0, 0, 0, 0, 0, 0, 0, 0, 0, 0, 0, 0, 0, 0, 1, 0, 0, 1, 1, 0, 1, 0, 0, 0, 0, 0, 0, 0, 0, 0, 0, 0, 0, 1, 1, 0, 0, 1, 1, 0, 0, 0, 0, 0, 0, 0, 0, 0, 0, 0, 0, 0, 0, 0, 1, 0, 0, 0, 0, 0, 0, 0, 0, 0, 0, 0, 0, 0, 0, 0, 0, 0, 0, 0, 0, 1, 0, 0, 0, 0, 1, 0, 0, 1, 1, 1, 1, 1, 1, 0, 1, 1, 0, 1, 0, 1, 0, 1, 1, 1, 1, 1, 1, 1, 1, 1, 1, 1, 1, 1, 1, 0, 0, 1, 1, 1, 1, 1, 0, 1, 1, 1, 1, 1, 1, 1, 1, 1, 1, 1, 1, 1, 1, 1, 1, 1, 1, 1, 1, 1, 0, 1, 1, 1, 1, 1, 1, 1, 1, 1, 1, 1, 1, 1, 0, 0, 0, 0, 0, 0, 0, 0, 1, 0, 0, 0, 0, 0, 0])
_uv = me_cube.uv_layers.new(name='UVMap')
_uv.uv.foreach_set('vector', [0.603, 0.2302, 0.625, 0.2302, 0.625, 0.25, 0.603, 0.25, 0.3957, 0.75, 0.375, 0.75, 0.375, 0.75, 0.3965, 0.75, 0.856, 0.7202, 0.875, 0.7198, 0.875, 0.7401, 0.856, 0.7405, 0.375, 0.5206, 0.375, 0.5, 0.375, 0.5, 0.375, 0.5206, 0.6691, 0.7243, 0.6684, 0.745, 0.6469, 0.7449, 0.6469, 0.7246, 0.625, 0.6972, 0.625, 0.7119, 0.625, 0.7119, 0.625, 0.6972, 0.6086, 0.502, 0.5997, 0.5, 0.6118, 0.5, 0.6116, 0.5026, 0.1488, 0.7206, 0.3827, 0.7289, 0.3835, 0.75, 0.1488, 0.741, 0.603, 0.2687, 0.625, 0.2683, 0.625, 0.4482, 0.603, 0.4527, 0.3973, 0.75, 0.375, 0.75, 0.375, 0.75, 0.3957, 0.75, 0.625, 0.6972, 0.625, 0.7119, 0.625, 0.7119, 0.625, 0.6972, 0.5799, 0.5, 0.5997, 0.5, 0.6084, 0.5, 0.5879, 0.5, 0.375, 0.5206, 0.375, 0.5, 0.375, 0.5, 0.375, 0.5206, 0.625, 0.5381, 0.625, 0.5192, 0.625, 0.5198, 0.625, 0.5381, 0.625, 0.5192, 0.6263, 0.5, 0.6251, 0.5, 0.625, 0.5198, 0.5997, 0.5, 0.6123, 0.5, 0.6194, 0.5, 0.6135, 0.5, 0.6123, 0.5, 0.625, 0.5, 0.625, 0.5, 0.6194, 0.5, 0.625, 0.5381, 0.625, 0.5381, 0.625, 0.5198, 0.625, 0.5192, 0.625, 0.5381, 0.625, 0.5381, 0.625, 0.5198, 0.625, 0.5198, 0.625, 0.5198, 0.6194, 0.5, 0.625, 0.5198, 0.625, 0.7119, 0.625, 0.7119, 0.625, 0.7302, 0.625, 0.7308, 0.625, 0.7119, 0.625, 0.7119, 0.625, 0.7302, 0.625, 0.7302, 0.625, 0.7119, 0.625, 0.7308, 0.625, 0.7302, 0.625, 0.7119, 0.625, 0.7308, 0.6262, 0.75, 0.625, 0.75, 0.625, 0.7302, 0.5997, 0.75, 0.6118, 0.75, 0.6192, 0.75, 0.614, 0.75, 0.6118, 0.75, 0.625, 0.75, 0.625, 0.75, 0.6192, 0.75, 0.625, 0.7302, 0.625, 0.7302, 0.6192, 0.75, 0.6177, 0.75, 0.5997, 0.75, 0.6123, 0.75, 0.6194, 0.75, 0.6469, 0.7246, 0.6469, 0.7449, 0.625, 0.7309, 0.625, 0.713, 0.625, 0.713, 0.625, 0.7309, 0.625, 0.7119, 0.625, 0.6972, 0.625, 0.6972, 0.625, 0.7119, 0.625, 0.7119, 0.625, 0.6972, 0.625, 0.6972, 0.625, 0.7119, 0.625, 0.7119, 0.625, 0.6972, 0.625, 0.6972, 0.625, 0.7119, 0.625, 0.7119, 0.625, 0.6972, 0.6194, 0.75, 0.6123, 0.75, 0.625, 0.7308, 0.625, 0.7309, 0.625, 0.7309, 0.625, 0.7308, 0.625, 0.7119, 0.625, 0.7119, 0.5997, 0.5, 0.6156, 0.5, 0.6194, 0.5, 0.6123, 0.5, 0.6123, 0.5, 0.6194, 0.5, 0.625, 0.5191, 0.625, 0.5192, 0.625, 0.5192, 0.625, 0.5191, 0.625, 0.5381, 0.625, 0.5381, 0.625, 0.6972, 0.625, 0.7119, 0.625, 0.7309, 0.625, 0.713, 0.625, 0.713, 0.625, 0.7309, 0.6116, 0.7474, 0.6116, 0.7267, 0.5997, 0.75, 0.6086, 0.748, 0.6116, 0.7474, 0.6118, 0.75, 0.4071, 0.7192, 0.5668, 0.7192, 0.5668, 0.7384, 0.4071, 0.7384, 0.6118, 0.75, 0.6116, 0.7474, 0.625, 0.7309, 0.625, 0.7308, 0.625, 0.7308, 0.625, 0.7309, 0.625, 0.7119, 0.625, 0.7119, 0.6116, 0.7267, 0.6116, 0.7474, 0.6104, 0.7481, 0.6104, 0.7273, 0.6116, 0.5026, 0.6118, 0.5, 0.625, 0.5192, 0.625, 0.5191, 0.625, 0.5191, 0.625, 0.5192, 0.625, 0.5381, 0.625, 0.5381, 0.5944, 0.5, 0.6156, 0.5, 0.5997, 0.5, 0.5799, 0.5, 0.5948, 0.0, 0.6151, 0.0, 0.625, 0.009949, 0.603, 0.009949, 0.1488, 0.741, 0.3835, 0.75, 0.3645, 0.75, 0.1545, 0.75, 0.8499, 0.75, 0.6832, 0.75, 0.6684, 0.745, 0.856, 0.7405, 0.4073, 0.75, 0.3869, 0.75, 0.375, 0.75, 0.3973, 0.75, 0.5948, 0.9745, 0.6151, 0.9749, 0.6151, 0.9918, 0.5948, 0.9918, 0.5948, 0.9896, 0.5948, 0.9875, 0.5948, 0.9853, 0.5948, 0.9831, 0.5948, 0.981, 0.5948, 0.9788, 0.5948, 0.9766, 0.375, 0.5206, 0.375, 0.5, 0.3771, 0.5017, 0.3771, 0.5221, 0.3771, 0.5221, 0.3771, 0.5017, 0.3892, 0.5116, 0.3892, 0.5303, 0.5839, 0.5303, 0.5839, 0.5116, 0.5976, 0.5023, 0.5976, 0.5226, 0.5976, 0.5226, 0.5976, 0.5023, 0.6104, 0.5019, 0.6104, 0.5222, 0.4071, 0.5116, 0.3892, 0.5116, 0.3771, 0.5017, 0.3973, 0.5018, 0.3973, 0.5018, 0.3771, 0.5017, 0.375, 0.5, 0.3965, 0.5, 0.5668, 0.7384, 0.5839, 0.7384, 0.5976, 0.7477, 0.5781, 0.7477, 0.5781, 0.7477, 0.5976, 0.7477, 0.6084, 0.75, 0.5879, 0.75, 0.5668, 0.7192, 0.5839, 0.7192, 0.5839, 0.7384, 0.5668, 0.7384, 0.3973, 0.7482, 0.5781, 0.7477, 0.5879, 0.75, 0.3965, 0.75, 0.4071, 0.7384, 0.5668, 0.7384, 0.5781, 0.7477, 0.3973, 0.7482, 0.5976, 0.5023, 0.5781, 0.5023, 0.5879, 0.5, 0.6084, 0.5, 0.5839, 0.5116, 0.5668, 0.5116, 0.5781, 0.5023, 0.5976, 0.5023, 0.5712, 0.9896, 0.5948, 0.9896, 0.5948, 0.9918, 0.5712, 0.9918, 0.6084, 0.75, 0.5889, 0.75, 0.5963, 0.75, 0.6177, 0.75, 0.4061, 0.0, 0.4297, 0.0, 0.4533, 0.0, 0.4769, 0.0, 0.5005, 0.0, 0.524, 0.0, 0.5476, 0.0, 0.5712, 0.0, 0.5948, 0.0, 0.603, 0.009949, 0.398, 0.009949, 0.3971, 0.5, 0.5944, 0.5, 0.5799, 0.5, 0.3957, 0.5, 0.3957, 0.5, 0.5799, 0.5, 0.5879, 0.5, 0.3965, 0.5, 0.6177, 0.75, 0.5963, 0.75, 0.5799, 0.75, 0.5997, 0.75, 0.398, 0.2726, 0.603, 0.2687, 0.603, 0.4527, 0.398, 0.4952, 0.5997, 0.75, 0.5799, 0.75, 0.5879, 0.75, 0.6084, 0.75, 0.398, 0.2302, 0.603, 0.2302, 0.603, 0.25, 0.398, 0.25, 0.375, 0.2302, 0.398, 0.2302, 0.398, 0.25, 0.375, 0.25, 0.375, 0.273, 0.398, 0.2726, 0.398, 0.4952, 0.375, 0.5, 0.375, 0.5, 0.3957, 0.5, 0.3965, 0.5, 0.375, 0.5, 0.375, 0.5, 0.3971, 0.5, 0.3957, 0.5, 0.375, 0.5, 0.3849, 0.0, 0.4061, 0.0, 0.398, 0.009949, 0.375, 0.009949, 0.3849, 0.9705, 0.4061, 0.9709, 0.4061, 0.9735, 0.4061, 0.9761, 0.4061, 0.9787, 0.4061, 0.9813, 0.4061, 0.9839, 0.4061, 0.9866, 0.4061, 0.9892, 0.4061, 0.9918, 0.3849, 0.9918, 0.3892, 0.7384, 0.4071, 0.7384, 0.3973, 0.7482, 0.3771, 0.7483, 0.3771, 0.7483, 0.3973, 0.7482, 0.3965, 0.75, 0.375, 0.75, 0.5781, 0.5023, 0.3973, 0.5018, 0.3965, 0.5, 0.5879, 0.5, 0.5668, 0.5116, 0.4071, 0.5116, 0.3973, 0.5018, 0.5781, 0.5023, 0.5889, 0.75, 0.4073, 0.75, 0.3973, 0.75, 0.5963, 0.75, 0.3892, 0.7192, 0.4071, 0.7192, 0.4071, 0.7384, 0.3892, 0.7384, 0.5963, 0.75, 0.3973, 0.75, 0.3957, 0.75, 0.5799, 0.75, 0.5799, 0.75, 0.3957, 0.75, 0.3965, 0.75, 0.5879, 0.75, 0.3849, 0.7605, 0.4061, 0.7649, 0.4061, 0.9709, 0.3849, 0.9705, 0.375, 0.25, 0.398, 0.25, 0.398, 0.2726, 0.375, 0.273, 0.398, 0.25, 0.603, 0.25, 0.603, 0.2687, 0.398, 0.2726, 0.4061, 0.7649, 0.5948, 0.804, 0.5948, 0.9745, 0.5712, 0.974, 0.5476, 0.9736, 0.524, 0.9731, 0.5005, 0.9727, 0.4769, 0.9722, 0.4533, 0.9718, 0.4297, 0.9713, 0.4061, 0.9709, 0.5948, 0.804, 0.6151, 0.8082, 0.6151, 0.9749, 0.5948, 0.9745, 0.8668, 0.75, 0.8499, 0.75, 0.856, 0.7405, 0.875, 0.7401, 0.125, 0.7401, 0.1488, 0.741, 0.1545, 0.75, 0.1332, 0.75, 0.603, 0.25, 0.625, 0.25, 0.625, 0.2683, 0.603, 0.2687, 0.125, 0.7198, 0.1488, 0.7206, 0.1488, 0.741, 0.125, 0.7401, 0.6691, 0.7243, 0.856, 0.7202, 0.856, 0.7405, 0.6684, 0.745, 0.6768, 0.5, 0.8567, 0.5, 0.8567, 0.5199, 0.6761, 0.5202, 0.125, 0.5, 0.148, 0.5, 0.1481, 0.5199, 0.125, 0.5198, 0.3892, 0.5116, 0.4071, 0.5116, 0.4071, 0.5303, 0.3892, 0.5303, 0.375, 0.03024, 0.398, 0.03024, 0.398, 0.2302, 0.375, 0.2302, 0.398, 0.03024, 0.603, 0.03024, 0.603, 0.2302, 0.398, 0.2302, 0.5668, 0.5116, 0.5839, 0.5116, 0.5839, 0.5303, 0.5668, 0.5303, 0.5976, 0.7269, 0.5976, 0.5226, 0.6104, 0.5222, 0.6104, 0.7273, 0.5839, 0.7192, 0.5839, 0.5303, 0.5976, 0.5226, 0.5976, 0.7269, 0.3771, 0.7275, 0.3771, 0.5221, 0.3892, 0.5303, 0.3892, 0.7192, 0.375, 0.7289, 0.375, 0.5206, 0.3771, 0.5221, 0.3771, 0.7275, 0.6116, 0.5026, 0.6116, 0.5228, 0.6104, 0.5222, 0.6104, 0.5019, 0.4071, 0.5116, 0.5668, 0.5116, 0.5668, 0.5303, 0.4071, 0.5303, 0.625, 0.5191, 0.625, 0.5365, 0.6116, 0.5228, 0.6116, 0.5026, 0.625, 0.5381, 0.625, 0.5525, 0.625, 0.5365, 0.625, 0.5191, 0.625, 0.5381, 0.625, 0.5525, 0.625, 0.5525, 0.625, 0.5381, 0.625, 0.5381, 0.625, 0.5525, 0.625, 0.5525, 0.625, 0.5381, 0.625, 0.5381, 0.625, 0.5525, 0.625, 0.5525, 0.625, 0.5381, 0.625, 0.5191, 0.625, 0.5365, 0.625, 0.5525, 0.625, 0.5381, 0.6469, 0.5051, 0.6469, 0.5249, 0.625, 0.5365, 0.625, 0.5191, 0.375, 0.7289, 0.375, 0.5206, 0.375, 0.5206, 0.375, 0.7289, 0.625, 0.5381, 0.625, 0.5525, 0.625, 0.5525, 0.625, 0.5381, 0.148, 0.5, 0.375, 0.5, 0.3757, 0.5206, 0.1481, 0.5199, 0.625, 0.5381, 0.625, 0.5525, 0.625, 0.5525, 0.625, 0.5381, 0.6768, 0.5, 0.6761, 0.5202, 0.6469, 0.5249, 0.6469, 0.5051, 0.375, 0.7289, 0.375, 0.5206, 0.375, 0.5206, 0.375, 0.7289, 0.8567, 0.5, 0.875, 0.5, 0.875, 0.5198, 0.8567, 0.5199, 0.603, 0.03024, 0.625, 0.03024, 0.625, 0.2302, 0.603, 0.2302, 0.603, 0.009949, 0.625, 0.009949, 0.625, 0.03024, 0.603, 0.03024, 0.375, 0.75, 0.375, 0.7289, 0.375, 0.7289, 0.375, 0.75, 0.375, 0.75, 0.375, 0.7289, 0.375, 0.7289, 0.375, 0.75, 0.375, 0.75, 0.375, 0.7289, 0.3771, 0.7275, 0.3771, 0.7483, 0.3771, 0.7483, 0.3771, 0.7275, 0.3892, 0.7192, 0.3892, 0.7384, 0.5839, 0.7384, 0.5839, 0.7192, 0.5976, 0.7269, 0.5976, 0.7477, 0.5976, 0.7477, 0.5976, 0.7269, 0.6104, 0.7273, 0.6104, 0.7481, 0.398, 0.009949, 0.603, 0.009949, 0.603, 0.03024, 0.398, 0.03024, 0.375, 0.009949, 0.398, 0.009949, 0.398, 0.03024, 0.375, 0.03024, 0.6761, 0.5202, 0.8567, 0.5199, 0.856, 0.7202, 0.6691, 0.7243, 0.125, 0.5198, 0.1481, 0.5199, 0.1488, 0.7206, 0.125, 0.7198, 0.3892, 0.5303, 0.4071, 0.5303, 0.4071, 0.7192, 0.3892, 0.7192, 0.5668, 0.5303, 0.5839, 0.5303, 0.5839, 0.7192, 0.5668, 0.7192, 0.6116, 0.5228, 0.6116, 0.7267, 0.6104, 0.7273, 0.6104, 0.5222, 0.4071, 0.5303, 0.5668, 0.5303, 0.5668, 0.7192, 0.4071, 0.7192, 0.625, 0.5365, 0.625, 0.713, 0.6116, 0.7267, 0.6116, 0.5228, 0.625, 0.5525, 0.625, 0.6972, 0.625, 0.713, 0.625, 0.5365, 0.625, 0.5525, 0.625, 0.6972, 0.625, 0.6972, 0.625, 0.5525, 0.625, 0.5525, 0.625, 0.6972, 0.625, 0.6972, 0.625, 0.5525, 0.625, 0.5525, 0.625, 0.6972, 0.625, 0.6972, 0.625, 0.5525, 0.625, 0.5365, 0.625, 0.713, 0.625, 0.6972, 0.625, 0.5525, 0.6469, 0.5249, 0.6469, 0.7246, 0.625, 0.713, 0.625, 0.5365, 0.625, 0.5525, 0.625, 0.6972, 0.625, 0.6972, 0.625, 0.5525, 0.1481, 0.5199, 0.3757, 0.5206, 0.3827, 0.7289, 0.1488, 0.7206, 0.625, 0.5525, 0.625, 0.6972, 0.625, 0.6972, 0.625, 0.5525, 0.6761, 0.5202, 0.6691, 0.7243, 0.6469, 0.7246, 0.6469, 0.5249, 0.8567, 0.5199, 0.875, 0.5198, 0.875, 0.7198, 0.856, 0.7202, 0.4769, 0.9893, 0.5005, 0.9894, 0.5005, 0.9918, 0.4769, 0.9918, 0.4769, 0.9796, 0.5005, 0.9798, 0.5005, 0.9822, 0.4769, 0.982, 0.5712, 0.9807, 0.5948, 0.981, 0.5948, 0.9831, 0.5712, 0.9829, 0.524, 0.9801, 0.5476, 0.9804, 0.5476, 0.9827, 0.524, 0.9825, 0.524, 0.9755, 0.5476, 0.9759, 0.5476, 0.9781, 0.524, 0.9778, 0.5712, 0.9763, 0.5948, 0.9766, 0.5948, 0.9788, 0.5712, 0.9785, 0.4297, 0.979, 0.4533, 0.9793, 0.4533, 0.9818, 0.4297, 0.9816, 0.4297, 0.9739, 0.4533, 0.9743, 0.4533, 0.9768, 0.4297, 0.9764, 0.4769, 0.9747, 0.5005, 0.9751, 0.5005, 0.9775, 0.4769, 0.9771, 0.4297, 0.9892, 0.4533, 0.9893, 0.4533, 0.9918, 0.4297, 0.9918, 0.4297, 0.9841, 0.4533, 0.9843, 0.4533, 0.9868, 0.4297, 0.9867, 0.4769, 0.9845, 0.5005, 0.9846, 0.5005, 0.987, 0.4769, 0.9869, 0.524, 0.9895, 0.5476, 0.9895, 0.5476, 0.9918, 0.524, 0.9918, 0.524, 0.9848, 0.5476, 0.985, 0.5476, 0.9872, 0.524, 0.9871, 0.5712, 0.9851, 0.5948, 0.9853, 0.5948, 0.9875, 0.5712, 0.9874, 0.5476, 0.985, 0.5712, 0.9851, 0.5712, 0.9874, 0.5476, 0.9872, 0.5476, 0.9827, 0.5712, 0.9829, 0.5712, 0.9851, 0.5476, 0.985, 0.5712, 0.9829, 0.5948, 0.9831, 0.5948, 0.9853, 0.5712, 0.9851, 0.5122, 0.9823, 0.524, 0.9825, 0.524, 0.9848, 0.5122, 0.9847, 0.524, 0.9825, 0.5476, 0.9827, 0.5476, 0.985, 0.524, 0.9848, 0.5005, 0.9894, 0.524, 0.9895, 0.524, 0.9918, 0.5005, 0.9918, 0.5005, 0.987, 0.524, 0.9871, 0.524, 0.9895, 0.5005, 0.9894, 0.524, 0.9871, 0.5476, 0.9872, 0.5476, 0.9895, 0.524, 0.9895, 0.4533, 0.9843, 0.4769, 0.9845, 0.4769, 0.9869, 0.4533, 0.9868, 0.4533, 0.9818, 0.4769, 0.982, 0.4769, 0.9845, 0.4533, 0.9843, 0.4769, 0.982, 0.5005, 0.9822, 0.5005, 0.9846, 0.4769, 0.9845, 0.4061, 0.9839, 0.4297, 0.9841, 0.4297, 0.9867, 0.4061, 0.9866, 0.4061, 0.9813, 0.4297, 0.9816, 0.4297, 0.9841, 0.4061, 0.9839, 0.4297, 0.9816, 0.4533, 0.9818, 0.4533, 0.9843, 0.4297, 0.9841, 0.4061, 0.9892, 0.4297, 0.9892, 0.4297, 0.9918, 0.4061, 0.9918, 0.4061, 0.9866, 0.4297, 0.9867, 0.4297, 0.9892, 0.4061, 0.9892, 0.4297, 0.9867, 0.4533, 0.9868, 0.4533, 0.9893, 0.4297, 0.9892, 0.4533, 0.9743, 0.4769, 0.9747, 0.4769, 0.9771, 0.4533, 0.9768, 0.4533, 0.9718, 0.4769, 0.9722, 0.4769, 0.9747, 0.4533, 0.9743, 0.4769, 0.9722, 0.5005, 0.9727, 0.5005, 0.9751, 0.4769, 0.9747, 0.4061, 0.9735, 0.4297, 0.9739, 0.4297, 0.9764, 0.4061, 0.9761, 0.4061, 0.9709, 0.4297, 0.9713, 0.4297, 0.9739, 0.4061, 0.9735, 0.4297, 0.9713, 0.4533, 0.9718, 0.4533, 0.9743, 0.4297, 0.9739, 0.4061, 0.9787, 0.4297, 0.979, 0.4297, 0.9816, 0.4061, 0.9813, 0.4061, 0.9761, 0.4297, 0.9764, 0.4297, 0.979, 0.4061, 0.9787, 0.4297, 0.9764, 0.4533, 0.9768, 0.4533, 0.9793, 0.4297, 0.979, 0.5476, 0.9759, 0.5712, 0.9763, 0.5712, 0.9785, 0.5476, 0.9781, 0.5476, 0.9736, 0.5712, 0.974, 0.5712, 0.9763, 0.5476, 0.9759, 0.5712, 0.974, 0.5948, 0.9745, 0.5948, 0.9766, 0.5712, 0.9763, 0.5005, 0.9751, 0.524, 0.9755, 0.524, 0.9778, 0.5005, 0.9775, 0.5005, 0.9727, 0.524, 0.9731, 0.524, 0.9755, 0.5005, 0.9751, 0.524, 0.9731, 0.5476, 0.9736, 0.5476, 0.9759, 0.524, 0.9755, 0.5122, 0.98, 0.524, 0.9801, 0.524, 0.9825, 0.5122, 0.9823, 0.524, 0.9778, 0.5476, 0.9781, 0.5476, 0.9804, 0.524, 0.9801, 0.5476, 0.9804, 0.5712, 0.9807, 0.5712, 0.9829, 0.5476, 0.9827, 0.5476, 0.9781, 0.5712, 0.9785, 0.5712, 0.9807, 0.5476, 0.9804, 0.5712, 0.9785, 0.5948, 0.9788, 0.5948, 0.981, 0.5712, 0.9807, 0.4533, 0.9793, 0.4769, 0.9796, 0.4769, 0.982, 0.4533, 0.9818, 0.4533, 0.9768, 0.4769, 0.9771, 0.4769, 0.9796, 0.4533, 0.9793, 0.4769, 0.9771, 0.5005, 0.9775, 0.5005, 0.9798, 0.4769, 0.9796, 0.4533, 0.9893, 0.4769, 0.9893, 0.4769, 0.9918, 0.4533, 0.9918, 0.4533, 0.9868, 0.4769, 0.9869, 0.4769, 0.9893, 0.4533, 0.9893, 0.4769, 0.9869, 0.5005, 0.987, 0.5005, 0.9894, 0.4769, 0.9893, 0.5476, 0.9895, 0.5712, 0.9896, 0.5712, 0.9918, 0.5476, 0.9918, 0.5476, 0.9872, 0.5712, 0.9874, 0.5712, 0.9896, 0.5476, 0.9895, 0.5712, 0.9874, 0.5948, 0.9875, 0.5948, 0.9896, 0.5712, 0.9896, 0.5022, 0.985, 0.5022, 0.9867, 0.5005, 0.987, 0.5005, 0.9846, 0.5223, 0.9781, 0.5022, 0.9778, 0.5005, 0.9775, 0.524, 0.9778, 0.5022, 0.9867, 0.5223, 0.9868, 0.524, 0.9871, 0.5005, 0.987, 0.5022, 0.9778, 0.5022, 0.9795, 0.5005, 0.9798, 0.5005, 0.9775, 0.5223, 0.9868, 0.5223, 0.9851, 0.524, 0.9848, 0.524, 0.9871, 0.5122, 0.9851, 0.5022, 0.985, 0.5005, 0.9846, 0.5122, 0.9847, 0.5223, 0.9797, 0.5223, 0.9781, 0.524, 0.9778, 0.524, 0.9801, 0.5122, 0.9796, 0.5223, 0.9797, 0.524, 0.9801, 0.5122, 0.98, 0.5022, 0.9778, 0.5223, 0.9781, 0.5223, 0.9868, 0.5022, 0.9867, 0.0, 0.0, 0.0, 0.0, 0.0, 0.0, 0.0, 0.0, 0.0, 0.0, 0.0, 0.0, 0.0, 0.0, 0.0, 0.0, 0.0, 0.0, 0.0, 0.0, 0.5022, 0.9795, 0.5122, 0.9796, 0.5122, 0.98, 0.5005, 0.9798, 0.5223, 0.9851, 0.5122, 0.9851, 0.5122, 0.9847, 0.524, 0.9848, 0.5005, 0.9798, 0.5122, 0.98, 0.5122, 0.9823, 0.5005, 0.9822, 0.5005, 0.9822, 0.5122, 0.9823, 0.5122, 0.9847, 0.5005, 0.9846, 0.3957, 0.75, 0.3965, 0.75, 0.375, 0.75, 0.375, 0.75, 0.856, 0.7202, 0.856, 0.7405, 0.875, 0.7401, 0.875, 0.7198, 0.375, 0.5206, 0.375, 0.5206, 0.375, 0.5, 0.375, 0.5, 0.6691, 0.7243, 0.6469, 0.7246, 0.6469, 0.7449, 0.6684, 0.745, 0.625, 0.6972, 0.625, 0.6972, 0.625, 0.7119, 0.625, 0.7119, 0.6086, 0.502, 0.6116, 0.5026, 0.6118, 0.5, 0.5997, 0.5, 0.1488, 0.7206, 0.1488, 0.741, 0.3835, 0.75, 0.3827, 0.7289, 0.603, 0.2687, 0.603, 0.4527, 0.625, 0.4482, 0.625, 0.2683, 0.3973, 0.75, 0.3957, 0.75, 0.375, 0.75, 0.375, 0.75, 0.625, 0.6972, 0.625, 0.6972, 0.625, 0.7119, 0.625, 0.7119, 0.5799, 0.5, 0.5879, 0.5, 0.6084, 0.5, 0.5997, 0.5, 0.375, 0.5206, 0.375, 0.5206, 0.375, 0.5, 0.375, 0.5, 0.625, 0.5381, 0.625, 0.5381, 0.625, 0.5198, 0.625, 0.5192, 0.625, 0.5192, 0.625, 0.5198, 0.6251, 0.5, 0.6263, 0.5, 0.5997, 0.5, 0.6135, 0.5, 0.6194, 0.5, 0.6123, 0.5, 0.6123, 0.5, 0.6194, 0.5, 0.625, 0.5, 0.625, 0.5, 0.625, 0.5381, 0.625, 0.5192, 0.625, 0.5198, 0.625, 0.5381, 0.625, 0.5381, 0.625, 0.5198, 0.625, 0.5198, 0.625, 0.5381, 0.625, 0.5198, 0.625, 0.5198, 0.6194, 0.5, 0.625, 0.7119, 0.625, 0.7308, 0.625, 0.7302, 0.625, 0.7119, 0.625, 0.7119, 0.625, 0.7302, 0.625, 0.7302, 0.625, 0.7119, 0.625, 0.7119, 0.625, 0.7119, 0.625, 0.7302, 0.625, 0.7308, 0.625, 0.7308, 0.625, 0.7302, 0.625, 0.75, 0.6262, 0.75, 0.5997, 0.75, 0.614, 0.75, 0.6192, 0.75, 0.6118, 0.75, 0.6118, 0.75, 0.6192, 0.75, 0.625, 0.75, 0.625, 0.75, 0.625, 0.7302, 0.6192, 0.75, 0.625, 0.7302, 0.6177, 0.75, 0.6194, 0.75, 0.6123, 0.75, 0.5997, 0.75, 0.6469, 0.7246, 0.625, 0.713, 0.625, 0.7309, 0.6469, 0.7449, 0.625, 0.713, 0.625, 0.6972, 0.625, 0.7119, 0.625, 0.7309, 0.625, 0.6972, 0.625, 0.6972, 0.625, 0.7119, 0.625, 0.7119, 0.625, 0.6972, 0.625, 0.6972, 0.625, 0.7119, 0.625, 0.7119, 0.625, 0.6972, 0.625, 0.6972, 0.625, 0.7119, 0.625, 0.7119, 0.6194, 0.75, 0.625, 0.7309, 0.625, 0.7308, 0.6123, 0.75, 0.625, 0.7309, 0.625, 0.7119, 0.625, 0.7119, 0.625, 0.7308, 0.5997, 0.5, 0.6123, 0.5, 0.6194, 0.5, 0.6156, 0.5, 0.6123, 0.5, 0.625, 0.5192, 0.625, 0.5191, 0.6194, 0.5, 0.625, 0.5192, 0.625, 0.5381, 0.625, 0.5381, 0.625, 0.5191, 0.625, 0.6972, 0.625, 0.713, 0.625, 0.7309, 0.625, 0.7119, 0.625, 0.713, 0.6116, 0.7267, 0.6116, 0.7474, 0.625, 0.7309, 0.5997, 0.75, 0.6118, 0.75, 0.6116, 0.7474, 0.6086, 0.748, 0.4071, 0.7192, 0.4071, 0.7384, 0.5668, 0.7384, 0.5668, 0.7192, 0.6118, 0.75, 0.625, 0.7308, 0.625, 0.7309, 0.6116, 0.7474, 0.625, 0.7308, 0.625, 0.7119, 0.625, 0.7119, 0.625, 0.7309, 0.6116, 0.7267, 0.6104, 0.7273, 0.6104, 0.7481, 0.6116, 0.7474, 0.6116, 0.5026, 0.625, 0.5191, 0.625, 0.5192, 0.6118, 0.5, 0.625, 0.5191, 0.625, 0.5381, 0.625, 0.5381, 0.625, 0.5192, 0.5944, 0.5, 0.5799, 0.5, 0.5997, 0.5, 0.6156, 0.5, 0.5948, 0.0, 0.603, 0.009949, 0.625, 0.009949, 0.6151, 0.0, 0.1488, 0.741, 0.1545, 0.75, 0.3645, 0.75, 0.3835, 0.75, 0.8499, 0.75, 0.856, 0.7405, 0.6684, 0.745, 0.6832, 0.75, 0.4073, 0.75, 0.3973, 0.75, 0.375, 0.75, 0.3869, 0.75, 0.5948, 0.9745, 0.5948, 0.9766, 0.5948, 0.9788, 0.5948, 0.981, 0.5948, 0.9831, 0.5948, 0.9853, 0.5948, 0.9875, 0.5948, 0.9896, 0.5948, 0.9918, 0.6151, 0.9918, 0.6151, 0.9749, 0.375, 0.5206, 0.3771, 0.5221, 0.3771, 0.5017, 0.375, 0.5, 0.3771, 0.5221, 0.3892, 0.5303, 0.3892, 0.5116, 0.3771, 0.5017, 0.5839, 0.5303, 0.5976, 0.5226, 0.5976, 0.5023, 0.5839, 0.5116, 0.5976, 0.5226, 0.6104, 0.5222, 0.6104, 0.5019, 0.5976, 0.5023, 0.4071, 0.5116, 0.3973, 0.5018, 0.3771, 0.5017, 0.3892, 0.5116, 0.3973, 0.5018, 0.3965, 0.5, 0.375, 0.5, 0.3771, 0.5017, 0.5668, 0.7384, 0.5781, 0.7477, 0.5976, 0.7477, 0.5839, 0.7384, 0.5781, 0.7477, 0.5879, 0.75, 0.6084, 0.75, 0.5976, 0.7477, 0.5668, 0.7192, 0.5668, 0.7384, 0.5839, 0.7384, 0.5839, 0.7192, 0.3973, 0.7482, 0.3965, 0.75, 0.5879, 0.75, 0.5781, 0.7477, 0.4071, 0.7384, 0.3973, 0.7482, 0.5781, 0.7477, 0.5668, 0.7384, 0.5976, 0.5023, 0.6084, 0.5, 0.5879, 0.5, 0.5781, 0.5023, 0.5839, 0.5116, 0.5976, 0.5023, 0.5781, 0.5023, 0.5668, 0.5116, 0.5712, 0.9896, 0.5712, 0.9918, 0.5948, 0.9918, 0.5948, 0.9896, 0.6084, 0.75, 0.6177, 0.75, 0.5963, 0.75, 0.5889, 0.75, 0.4061, 0.0, 0.398, 0.009949, 0.603, 0.009949, 0.5948, 0.0, 0.5712, 0.0, 0.5476, 0.0, 0.524, 0.0, 0.5005, 0.0, 0.4769, 0.0, 0.4533, 0.0, 0.4297, 0.0, 0.3971, 0.5, 0.3957, 0.5, 0.5799, 0.5, 0.5944, 0.5, 0.3957, 0.5, 0.3965, 0.5, 0.5879, 0.5, 0.5799, 0.5, 0.6177, 0.75, 0.5997, 0.75, 0.5799, 0.75, 0.5963, 0.75, 0.398, 0.2726, 0.398, 0.4952, 0.603, 0.4527, 0.603, 0.2687, 0.5997, 0.75, 0.6084, 0.75, 0.5879, 0.75, 0.5799, 0.75, 0.375, 0.273, 0.375, 0.5, 0.398, 0.4952, 0.398, 0.2726, 0.375, 0.5, 0.375, 0.5, 0.3965, 0.5, 0.3957, 0.5, 0.375, 0.5, 0.375, 0.5, 0.3957, 0.5, 0.3971, 0.5, 0.3849, 0.0, 0.375, 0.009949, 0.398, 0.009949, 0.4061, 0.0, 0.3849, 0.9705, 0.3849, 0.9918, 0.4061, 0.9918, 0.4061, 0.9892, 0.4061, 0.9866, 0.4061, 0.9839, 0.4061, 0.9813, 0.4061, 0.9787, 0.4061, 0.9761, 0.4061, 0.9735, 0.4061, 0.9709, 0.3892, 0.7384, 0.3771, 0.7483, 0.3973, 0.7482, 0.4071, 0.7384, 0.3771, 0.7483, 0.375, 0.75, 0.3965, 0.75, 0.3973, 0.7482, 0.5781, 0.5023, 0.5879, 0.5, 0.3965, 0.5, 0.3973, 0.5018, 0.5668, 0.5116, 0.5781, 0.5023, 0.3973, 0.5018, 0.4071, 0.5116, 0.5889, 0.75, 0.5963, 0.75, 0.3973, 0.75, 0.4073, 0.75, 0.3892, 0.7192, 0.3892, 0.7384, 0.4071, 0.7384, 0.4071, 0.7192, 0.5963, 0.75, 0.5799, 0.75, 0.3957, 0.75, 0.3973, 0.75, 0.5799, 0.75, 0.5879, 0.75, 0.3965, 0.75, 0.3957, 0.75, 0.3849, 0.7605, 0.3849, 0.9705, 0.4061, 0.9709, 0.4061, 0.7649, 0.375, 0.25, 0.375, 0.273, 0.398, 0.2726, 0.398, 0.25, 0.398, 0.25, 0.398, 0.2726, 0.603, 0.2687, 0.603, 0.25, 0.4061, 0.7649, 0.4061, 0.9709, 0.4297, 0.9713, 0.4533, 0.9718, 0.4769, 0.9722, 0.5005, 0.9727, 0.524, 0.9731, 0.5476, 0.9736, 0.5712, 0.974, 0.5948, 0.9745, 0.5948, 0.804, 0.5948, 0.804, 0.5948, 0.9745, 0.6151, 0.9749, 0.6151, 0.8082, 0.8668, 0.75, 0.875, 0.7401, 0.856, 0.7405, 0.8499, 0.75, 0.125, 0.7401, 0.1332, 0.75, 0.1545, 0.75, 0.1488, 0.741, 0.603, 0.25, 0.603, 0.2687, 0.625, 0.2683, 0.625, 0.25, 0.125, 0.7198, 0.125, 0.7401, 0.1488, 0.741, 0.1488, 0.7206, 0.6691, 0.7243, 0.6684, 0.745, 0.856, 0.7405, 0.856, 0.7202, 0.6768, 0.5, 0.6761, 0.5202, 0.8567, 0.5199, 0.8567, 0.5, 0.125, 0.5, 0.125, 0.5198, 0.1481, 0.5199, 0.148, 0.5, 0.3892, 0.5116, 0.3892, 0.5303, 0.4071, 0.5303, 0.4071, 0.5116, 0.5668, 0.5116, 0.5668, 0.5303, 0.5839, 0.5303, 0.5839, 0.5116, 0.5976, 0.7269, 0.6104, 0.7273, 0.6104, 0.5222, 0.5976, 0.5226, 0.5839, 0.7192, 0.5976, 0.7269, 0.5976, 0.5226, 0.5839, 0.5303, 0.3771, 0.7275, 0.3892, 0.7192, 0.3892, 0.5303, 0.3771, 0.5221, 0.375, 0.7289, 0.3771, 0.7275, 0.3771, 0.5221, 0.375, 0.5206, 0.6116, 0.5026, 0.6104, 0.5019, 0.6104, 0.5222, 0.6116, 0.5228, 0.4071, 0.5116, 0.4071, 0.5303, 0.5668, 0.5303, 0.5668, 0.5116, 0.625, 0.5191, 0.6116, 0.5026, 0.6116, 0.5228, 0.625, 0.5365, 0.625, 0.5381, 0.625, 0.5191, 0.625, 0.5365, 0.625, 0.5525, 0.625, 0.5381, 0.625, 0.5381, 0.625, 0.5525, 0.625, 0.5525, 0.625, 0.5381, 0.625, 0.5381, 0.625, 0.5525, 0.625, 0.5525, 0.625, 0.5381, 0.625, 0.5381, 0.625, 0.5525, 0.625, 0.5525, 0.625, 0.5191, 0.625, 0.5381, 0.625, 0.5525, 0.625, 0.5365, 0.6469, 0.5051, 0.625, 0.5191, 0.625, 0.5365, 0.6469, 0.5249, 0.375, 0.7289, 0.375, 0.7289, 0.375, 0.5206, 0.375, 0.5206, 0.625, 0.5381, 0.625, 0.5381, 0.625, 0.5525, 0.625, 0.5525, 0.148, 0.5, 0.1481, 0.5199, 0.3757, 0.5206, 0.375, 0.5, 0.625, 0.5381, 0.625, 0.5381, 0.625, 0.5525, 0.625, 0.5525, 0.6768, 0.5, 0.6469, 0.5051, 0.6469, 0.5249, 0.6761, 0.5202, 0.375, 0.7289, 0.375, 0.7289, 0.375, 0.5206, 0.375, 0.5206, 0.8567, 0.5, 0.8567, 0.5199, 0.875, 0.5198, 0.875, 0.5, 0.375, 0.75, 0.375, 0.75, 0.375, 0.7289, 0.375, 0.7289, 0.375, 0.75, 0.375, 0.75, 0.375, 0.7289, 0.375, 0.7289, 0.375, 0.75, 0.3771, 0.7483, 0.3771, 0.7275, 0.375, 0.7289, 0.3771, 0.7483, 0.3892, 0.7384, 0.3892, 0.7192, 0.3771, 0.7275, 0.5839, 0.7384, 0.5976, 0.7477, 0.5976, 0.7269, 0.5839, 0.7192, 0.5976, 0.7477, 0.6104, 0.7481, 0.6104, 0.7273, 0.5976, 0.7269, 0.6761, 0.5202, 0.6691, 0.7243, 0.856, 0.7202, 0.8567, 0.5199, 0.125, 0.5198, 0.125, 0.7198, 0.1488, 0.7206, 0.1481, 0.5199, 0.3892, 0.5303, 0.3892, 0.7192, 0.4071, 0.7192, 0.4071, 0.5303, 0.5668, 0.5303, 0.5668, 0.7192, 0.5839, 0.7192, 0.5839, 0.5303, 0.6116, 0.5228, 0.6104, 0.5222, 0.6104, 0.7273, 0.6116, 0.7267, 0.4071, 0.5303, 0.4071, 0.7192, 0.5668, 0.7192, 0.5668, 0.5303, 0.625, 0.5365, 0.6116, 0.5228, 0.6116, 0.7267, 0.625, 0.713, 0.625, 0.5525, 0.625, 0.5365, 0.625, 0.713, 0.625, 0.6972, 0.625, 0.5525, 0.625, 0.5525, 0.625, 0.6972, 0.625, 0.6972, 0.625, 0.5525, 0.625, 0.5525, 0.625, 0.6972, 0.625, 0.6972, 0.625, 0.5525, 0.625, 0.5525, 0.625, 0.6972, 0.625, 0.6972, 0.625, 0.5365, 0.625, 0.5525, 0.625, 0.6972, 0.625, 0.713, 0.6469, 0.5249, 0.625, 0.5365, 0.625, 0.713, 0.6469, 0.7246, 0.625, 0.5525, 0.625, 0.5525, 0.625, 0.6972, 0.625, 0.6972, 0.1481, 0.5199, 0.1488, 0.7206, 0.3827, 0.7289, 0.3757, 0.5206, 0.625, 0.5525, 0.625, 0.5525, 0.625, 0.6972, 0.625, 0.6972, 0.6761, 0.5202, 0.6469, 0.5249, 0.6469, 0.7246, 0.6691, 0.7243, 0.8567, 0.5199, 0.856, 0.7202, 0.875, 0.7198, 0.875, 0.5198, 0.4769, 0.9893, 0.4769, 0.9918, 0.5005, 0.9918, 0.5005, 0.9894, 0.4769, 0.9796, 0.4769, 0.982, 0.5005, 0.9822, 0.5005, 0.9798, 0.5712, 0.9807, 0.5712, 0.9829, 0.5948, 0.9831, 0.5948, 0.981, 0.524, 0.9801, 0.524, 0.9825, 0.5476, 0.9827, 0.5476, 0.9804, 0.524, 0.9755, 0.524, 0.9778, 0.5476, 0.9781, 0.5476, 0.9759, 0.5712, 0.9763, 0.5712, 0.9785, 0.5948, 0.9788, 0.5948, 0.9766, 0.4297, 0.979, 0.4297, 0.9816, 0.4533, 0.9818, 0.4533, 0.9793, 0.4297, 0.9739, 0.4297, 0.9764, 0.4533, 0.9768, 0.4533, 0.9743, 0.4769, 0.9747, 0.4769, 0.9771, 0.5005, 0.9775, 0.5005, 0.9751, 0.4297, 0.9892, 0.4297, 0.9918, 0.4533, 0.9918, 0.4533, 0.9893, 0.4297, 0.9841, 0.4297, 0.9867, 0.4533, 0.9868, 0.4533, 0.9843, 0.4769, 0.9845, 0.4769, 0.9869, 0.5005, 0.987, 0.5005, 0.9846, 0.524, 0.9895, 0.524, 0.9918, 0.5476, 0.9918, 0.5476, 0.9895, 0.524, 0.9848, 0.524, 0.9871, 0.5476, 0.9872, 0.5476, 0.985, 0.5712, 0.9851, 0.5712, 0.9874, 0.5948, 0.9875, 0.5948, 0.9853, 0.5476, 0.985, 0.5476, 0.9872, 0.5712, 0.9874, 0.5712, 0.9851, 0.5476, 0.9827, 0.5476, 0.985, 0.5712, 0.9851, 0.5712, 0.9829, 0.5712, 0.9829, 0.5712, 0.9851, 0.5948, 0.9853, 0.5948, 0.9831, 0.5122, 0.9823, 0.5122, 0.9847, 0.524, 0.9848, 0.524, 0.9825, 0.524, 0.9825, 0.524, 0.9848, 0.5476, 0.985, 0.5476, 0.9827, 0.5005, 0.9894, 0.5005, 0.9918, 0.524, 0.9918, 0.524, 0.9895, 0.5005, 0.987, 0.5005, 0.9894, 0.524, 0.9895, 0.524, 0.9871, 0.524, 0.9871, 0.524, 0.9895, 0.5476, 0.9895, 0.5476, 0.9872, 0.4533, 0.9843, 0.4533, 0.9868, 0.4769, 0.9869, 0.4769, 0.9845, 0.4533, 0.9818, 0.4533, 0.9843, 0.4769, 0.9845, 0.4769, 0.982, 0.4769, 0.982, 0.4769, 0.9845, 0.5005, 0.9846, 0.5005, 0.9822, 0.4061, 0.9839, 0.4061, 0.9866, 0.4297, 0.9867, 0.4297, 0.9841, 0.4061, 0.9813, 0.4061, 0.9839, 0.4297, 0.9841, 0.4297, 0.9816, 0.4297, 0.9816, 0.4297, 0.9841, 0.4533, 0.9843, 0.4533, 0.9818, 0.4061, 0.9892, 0.4061, 0.9918, 0.4297, 0.9918, 0.4297, 0.9892, 0.4061, 0.9866, 0.4061, 0.9892, 0.4297, 0.9892, 0.4297, 0.9867, 0.4297, 0.9867, 0.4297, 0.9892, 0.4533, 0.9893, 0.4533, 0.9868, 0.4533, 0.9743, 0.4533, 0.9768, 0.4769, 0.9771, 0.4769, 0.9747, 0.4533, 0.9718, 0.4533, 0.9743, 0.4769, 0.9747, 0.4769, 0.9722, 0.4769, 0.9722, 0.4769, 0.9747, 0.5005, 0.9751, 0.5005, 0.9727, 0.4061, 0.9735, 0.4061, 0.9761, 0.4297, 0.9764, 0.4297, 0.9739, 0.4061, 0.9709, 0.4061, 0.9735, 0.4297, 0.9739, 0.4297, 0.9713, 0.4297, 0.9713, 0.4297, 0.9739, 0.4533, 0.9743, 0.4533, 0.9718, 0.4061, 0.9787, 0.4061, 0.9813, 0.4297, 0.9816, 0.4297, 0.979, 0.4061, 0.9761, 0.4061, 0.9787, 0.4297, 0.979, 0.4297, 0.9764, 0.4297, 0.9764, 0.4297, 0.979, 0.4533, 0.9793, 0.4533, 0.9768, 0.5476, 0.9759, 0.5476, 0.9781, 0.5712, 0.9785, 0.5712, 0.9763, 0.5476, 0.9736, 0.5476, 0.9759, 0.5712, 0.9763, 0.5712, 0.974, 0.5712, 0.974, 0.5712, 0.9763, 0.5948, 0.9766, 0.5948, 0.9745, 0.5005, 0.9751, 0.5005, 0.9775, 0.524, 0.9778, 0.524, 0.9755, 0.5005, 0.9727, 0.5005, 0.9751, 0.524, 0.9755, 0.524, 0.9731, 0.524, 0.9731, 0.524, 0.9755, 0.5476, 0.9759, 0.5476, 0.9736, 0.5122, 0.98, 0.5122, 0.9823, 0.524, 0.9825, 0.524, 0.9801, 0.524, 0.9778, 0.524, 0.9801, 0.5476, 0.9804, 0.5476, 0.9781, 0.5476, 0.9804, 0.5476, 0.9827, 0.5712, 0.9829, 0.5712, 0.9807, 0.5476, 0.9781, 0.5476, 0.9804, 0.5712, 0.9807, 0.5712, 0.9785, 0.5712, 0.9785, 0.5712, 0.9807, 0.5948, 0.981, 0.5948, 0.9788, 0.4533, 0.9793, 0.4533, 0.9818, 0.4769, 0.982, 0.4769, 0.9796, 0.4533, 0.9768, 0.4533, 0.9793, 0.4769, 0.9796, 0.4769, 0.9771, 0.4769, 0.9771, 0.4769, 0.9796, 0.5005, 0.9798, 0.5005, 0.9775, 0.4533, 0.9893, 0.4533, 0.9918, 0.4769, 0.9918, 0.4769, 0.9893, 0.4533, 0.9868, 0.4533, 0.9893, 0.4769, 0.9893, 0.4769, 0.9869, 0.4769, 0.9869, 0.4769, 0.9893, 0.5005, 0.9894, 0.5005, 0.987, 0.5476, 0.9895, 0.5476, 0.9918, 0.5712, 0.9918, 0.5712, 0.9896, 0.5476, 0.9872, 0.5476, 0.9895, 0.5712, 0.9896, 0.5712, 0.9874, 0.5712, 0.9874, 0.5712, 0.9896, 0.5948, 0.9896, 0.5948, 0.9875, 0.5022, 0.985, 0.5005, 0.9846, 0.5005, 0.987, 0.5022, 0.9867, 0.5223, 0.9781, 0.524, 0.9778, 0.5005, 0.9775, 0.5022, 0.9778, 0.5022, 0.9867, 0.5005, 0.987, 0.524, 0.9871, 0.5223, 0.9868, 0.5022, 0.9778, 0.5005, 0.9775, 0.5005, 0.9798, 0.5022, 0.9795, 0.5223, 0.9868, 0.524, 0.9871, 0.524, 0.9848, 0.5223, 0.9851, 0.5122, 0.9851, 0.5122, 0.9847, 0.5005, 0.9846, 0.5022, 0.985, 0.5223, 0.9797, 0.524, 0.9801, 0.524, 0.9778, 0.5223, 0.9781, 0.5122, 0.9796, 0.5122, 0.98, 0.524, 0.9801, 0.5223, 0.9797, 0.5022, 0.9778, 0.5022, 0.9867, 0.5223, 0.9868, 0.5223, 0.9781, 0.0, 0.0, 0.0, 0.0, 0.0, 0.0, 0.0, 0.0, 0.0, 0.0, 0.0, 0.0, 0.0, 0.0, 0.0, 0.0, 0.0, 0.0, 0.0, 0.0, 0.5022, 0.9795, 0.5005, 0.9798, 0.5122, 0.98, 0.5122, 0.9796, 0.5223, 0.9851, 0.524, 0.9848, 0.5122, 0.9847, 0.5122, 0.9851, 0.5005, 0.9798, 0.5005, 0.9822, 0.5122, 0.9823, 0.5122, 0.98, 0.5005, 0.9822, 0.5005, 0.9846, 0.5122, 0.9847, 0.5122, 0.9823])
me_cube.materials.append(mat_cbdark)
me_cube.materials.append(mat_cblight)
me_cube.use_remesh_preserve_volume = False
me_cube.use_remesh_preserve_attributes = False
me_cube.use_mirror_vertex_groups = False
me_cube.update()

# ---- objects
ob_cube = bpy.data.objects.new('Cube', me_cube)
ob_light = bpy.data.objects.new('Light', light_light)
ob_camera = bpy.data.objects.new('Camera', cam_camera)

# ---- transforms, parenting, visibility, modifiers, constraints
ob_cube.location = (0.0, 0.0, 0.0)
ob_cube.lock_rotations_4d = False
ob_cube.empty_display_type = 'ARROWS'
ob_cube.lineart.crease_threshold = 0.0
ob_light.location = (4.076, 1.005, 5.904)
ob_light.rotation_euler = (0.6503, 0.05522, 1.866)
ob_light.lock_rotations_4d = False
ob_light.empty_display_type = 'ARROWS'
ob_light.color = (0.0, 0.0, 0.0, 0.0)
ob_light.lineart.crease_threshold = 0.0
ob_camera.location = (7.359, -6.926, 4.958)
ob_camera.rotation_euler = (1.109, 0.0, 0.8149)
ob_camera.lock_rotations_4d = False
ob_camera.empty_display_type = 'ARROWS'
ob_camera.color = (0.0, 0.0, 0.0, 0.0)
ob_camera.display_type = 'WIRE'
ob_camera.lineart.crease_threshold = 0.0

# ---- collection membership
col_collection.objects.link(ob_cube)
col_collection.objects.link(ob_light)
col_collection.objects.link(ob_camera)

# ---- scene / render settings (as saved in the file)
scene.camera = ob_camera
scene.frame_start = 1; scene.frame_end = 250; scene.frame_set(1)
scene.render.engine = 'BLENDER_EEVEE_NEXT'
scene.cycles.sampling_pattern = 'TABULATED_SOBOL'
scene.cycles.use_light_tree = False
scene.view_settings.view_transform = 'Filmic'
bpy.context.view_layer.update()
